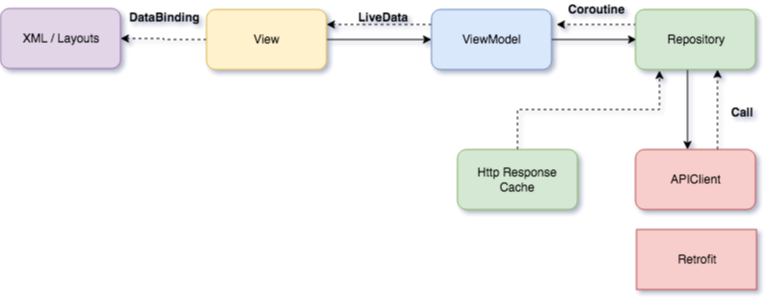

The diagram above was exported from draw.io. Its source (the exported page's mxGraphModel, read from the mxfile embedded in the PNG):
<mxGraphModel dx="918" dy="630" grid="1" gridSize="10" guides="1" tooltips="1" connect="1" arrows="1" fold="1" page="1" pageScale="1" pageWidth="850" pageHeight="1100" math="0" shadow="0">
  <root>
    <mxCell id="0" />
    <mxCell id="1" parent="0" />
    <mxCell id="DCeH3AK4D7rwW00yjehx-5" style="edgeStyle=orthogonalEdgeStyle;rounded=0;orthogonalLoop=1;jettySize=auto;html=1;exitX=1;exitY=0.5;exitDx=0;exitDy=0;entryX=0;entryY=0.5;entryDx=0;entryDy=0;" edge="1" parent="1" source="DCeH3AK4D7rwW00yjehx-1" target="DCeH3AK4D7rwW00yjehx-2">
      <mxGeometry relative="1" as="geometry" />
    </mxCell>
    <mxCell id="DCeH3AK4D7rwW00yjehx-17" style="edgeStyle=orthogonalEdgeStyle;rounded=0;orthogonalLoop=1;jettySize=auto;html=1;exitX=0;exitY=0.5;exitDx=0;exitDy=0;entryX=1;entryY=0.5;entryDx=0;entryDy=0;dashed=1;" edge="1" parent="1" source="DCeH3AK4D7rwW00yjehx-1" target="DCeH3AK4D7rwW00yjehx-16">
      <mxGeometry relative="1" as="geometry" />
    </mxCell>
    <mxCell id="DCeH3AK4D7rwW00yjehx-1" value="View" style="rounded=1;whiteSpace=wrap;html=1;fillColor=#fff2cc;strokeColor=#d6b656;" vertex="1" parent="1">
      <mxGeometry x="229" y="190" width="120" height="60" as="geometry" />
    </mxCell>
    <mxCell id="DCeH3AK4D7rwW00yjehx-7" style="edgeStyle=orthogonalEdgeStyle;rounded=0;orthogonalLoop=1;jettySize=auto;html=1;exitX=0;exitY=0.25;exitDx=0;exitDy=0;entryX=1;entryY=0.25;entryDx=0;entryDy=0;dashed=1;" edge="1" parent="1" source="DCeH3AK4D7rwW00yjehx-2" target="DCeH3AK4D7rwW00yjehx-1">
      <mxGeometry relative="1" as="geometry" />
    </mxCell>
    <mxCell id="DCeH3AK4D7rwW00yjehx-8" style="edgeStyle=orthogonalEdgeStyle;rounded=0;orthogonalLoop=1;jettySize=auto;html=1;exitX=1;exitY=0.5;exitDx=0;exitDy=0;" edge="1" parent="1" source="DCeH3AK4D7rwW00yjehx-2">
      <mxGeometry relative="1" as="geometry">
        <mxPoint x="659" y="220" as="targetPoint" />
      </mxGeometry>
    </mxCell>
    <mxCell id="DCeH3AK4D7rwW00yjehx-2" value="ViewModel" style="rounded=1;whiteSpace=wrap;html=1;fillColor=#dae8fc;strokeColor=#6c8ebf;" vertex="1" parent="1">
      <mxGeometry x="454" y="190" width="120" height="60" as="geometry" />
    </mxCell>
    <mxCell id="DCeH3AK4D7rwW00yjehx-9" style="edgeStyle=orthogonalEdgeStyle;rounded=0;orthogonalLoop=1;jettySize=auto;html=1;exitX=0.5;exitY=1;exitDx=0;exitDy=0;entryX=0.5;entryY=0;entryDx=0;entryDy=0;" edge="1" parent="1">
      <mxGeometry relative="1" as="geometry">
        <mxPoint x="710" y="250" as="sourcePoint" />
        <mxPoint x="710" y="330" as="targetPoint" />
      </mxGeometry>
    </mxCell>
    <mxCell id="DCeH3AK4D7rwW00yjehx-11" style="edgeStyle=orthogonalEdgeStyle;rounded=0;orthogonalLoop=1;jettySize=auto;html=1;exitX=0;exitY=0.25;exitDx=0;exitDy=0;dashed=1;" edge="1" parent="1">
      <mxGeometry relative="1" as="geometry">
        <mxPoint x="579" y="205" as="targetPoint" />
        <mxPoint x="659" y="205" as="sourcePoint" />
      </mxGeometry>
    </mxCell>
    <mxCell id="DCeH3AK4D7rwW00yjehx-3" value="Repository" style="rounded=1;whiteSpace=wrap;html=1;fillColor=#d5e8d4;strokeColor=#82b366;" vertex="1" parent="1">
      <mxGeometry x="658" y="190" width="120" height="60" as="geometry" />
    </mxCell>
    <mxCell id="DCeH3AK4D7rwW00yjehx-10" style="edgeStyle=orthogonalEdgeStyle;rounded=0;orthogonalLoop=1;jettySize=auto;html=1;exitX=0.75;exitY=0;exitDx=0;exitDy=0;entryX=0.75;entryY=1;entryDx=0;entryDy=0;dashed=1;" edge="1" parent="1">
      <mxGeometry relative="1" as="geometry">
        <mxPoint x="740" y="330" as="sourcePoint" />
        <mxPoint x="740" y="250" as="targetPoint" />
      </mxGeometry>
    </mxCell>
    <mxCell id="DCeH3AK4D7rwW00yjehx-4" value="APIClient" style="rounded=1;whiteSpace=wrap;html=1;fillColor=#f8cecc;strokeColor=#b85450;" vertex="1" parent="1">
      <mxGeometry x="658" y="330" width="120" height="60" as="geometry" />
    </mxCell>
    <mxCell id="DCeH3AK4D7rwW00yjehx-13" value="&lt;b&gt;LiveData&lt;/b&gt;" style="text;html=1;resizable=0;points=[];autosize=1;align=left;verticalAlign=top;spacingTop=-4;" vertex="1" parent="1">
      <mxGeometry x="379" y="189" width="70" height="20" as="geometry" />
    </mxCell>
    <mxCell id="DCeH3AK4D7rwW00yjehx-14" value="&lt;b&gt;Coroutine&lt;/b&gt;" style="text;html=1;resizable=0;points=[];autosize=1;align=left;verticalAlign=top;spacingTop=-4;" vertex="1" parent="1">
      <mxGeometry x="589" y="181" width="70" height="20" as="geometry" />
    </mxCell>
    <mxCell id="DCeH3AK4D7rwW00yjehx-15" value="&lt;b&gt;Call&lt;/b&gt;" style="text;html=1;resizable=0;points=[];autosize=1;align=left;verticalAlign=top;spacingTop=-4;" vertex="1" parent="1">
      <mxGeometry x="752" y="284" width="40" height="20" as="geometry" />
    </mxCell>
    <mxCell id="DCeH3AK4D7rwW00yjehx-16" value="XML / Layouts" style="rounded=1;whiteSpace=wrap;html=1;fillColor=#e1d5e7;strokeColor=#9673a6;" vertex="1" parent="1">
      <mxGeometry x="23" y="189" width="120" height="60" as="geometry" />
    </mxCell>
    <mxCell id="DCeH3AK4D7rwW00yjehx-18" value="&lt;b&gt;DataBinding&lt;/b&gt;" style="text;html=1;resizable=0;points=[];autosize=1;align=left;verticalAlign=top;spacingTop=-4;" vertex="1" parent="1">
      <mxGeometry x="150" y="189" width="90" height="20" as="geometry" />
    </mxCell>
    <mxCell id="DCeH3AK4D7rwW00yjehx-20" style="edgeStyle=orthogonalEdgeStyle;rounded=0;orthogonalLoop=1;jettySize=auto;html=1;exitX=0.5;exitY=0;exitDx=0;exitDy=0;entryX=0.2;entryY=1.017;entryDx=0;entryDy=0;entryPerimeter=0;dashed=1;" edge="1" parent="1" source="DCeH3AK4D7rwW00yjehx-19" target="DCeH3AK4D7rwW00yjehx-3">
      <mxGeometry relative="1" as="geometry" />
    </mxCell>
    <mxCell id="DCeH3AK4D7rwW00yjehx-19" value="Http Response Cache" style="rounded=1;whiteSpace=wrap;html=1;fillColor=#d5e8d4;strokeColor=#82b366;" vertex="1" parent="1">
      <mxGeometry x="480" y="330" width="120" height="60" as="geometry" />
    </mxCell>
    <mxCell id="DCeH3AK4D7rwW00yjehx-21" value="Retrofit" style="rounded=0;whiteSpace=wrap;html=1;fillColor=#f8cecc;strokeColor=#b85450;" vertex="1" parent="1">
      <mxGeometry x="659" y="410" width="120" height="60" as="geometry" />
    </mxCell>
  </root>
</mxGraphModel>